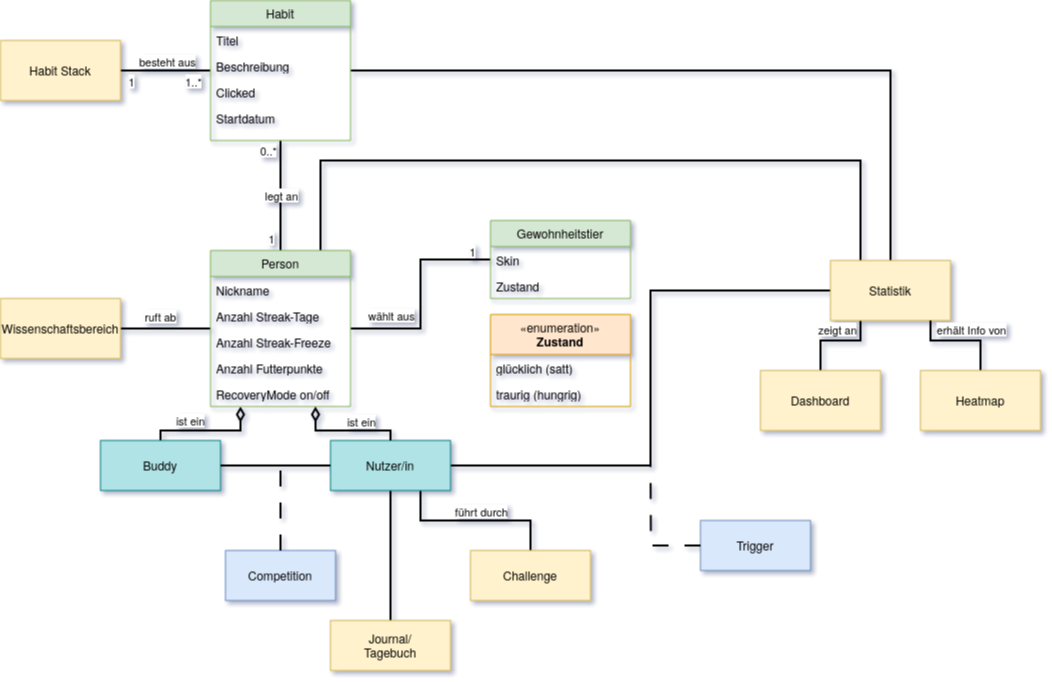

The diagram above was exported from draw.io. Its source (the exported page's mxGraphModel, read from the mxfile embedded in the PNG):
<mxGraphModel dx="1678" dy="827" grid="1" gridSize="10" guides="1" tooltips="1" connect="1" arrows="1" fold="1" page="1" pageScale="1" pageWidth="1169" pageHeight="827" math="0" shadow="0">
  <root>
    <mxCell id="0" />
    <mxCell id="1" parent="0" />
    <mxCell id="h2gzYmcoUEnBqWQ8SJiA-9" value="" style="edgeStyle=orthogonalEdgeStyle;rounded=0;orthogonalLoop=1;jettySize=auto;html=1;endArrow=none;startFill=0;strokeWidth=2;" edge="1" parent="1" source="h2gzYmcoUEnBqWQ8SJiA-1" target="h2gzYmcoUEnBqWQ8SJiA-5">
      <mxGeometry relative="1" as="geometry" />
    </mxCell>
    <mxCell id="h2gzYmcoUEnBqWQ8SJiA-82" value="legt an" style="edgeLabel;html=1;align=center;verticalAlign=middle;resizable=0;points=[];" vertex="1" connectable="0" parent="h2gzYmcoUEnBqWQ8SJiA-9">
      <mxGeometry y="-3" relative="1" as="geometry">
        <mxPoint x="-3" as="offset" />
      </mxGeometry>
    </mxCell>
    <mxCell id="h2gzYmcoUEnBqWQ8SJiA-83" value="0..*" style="edgeLabel;html=1;align=center;verticalAlign=middle;resizable=0;points=[];" vertex="1" connectable="0" parent="h2gzYmcoUEnBqWQ8SJiA-9">
      <mxGeometry x="0.7273" y="-2" relative="1" as="geometry">
        <mxPoint x="-15" y="-5" as="offset" />
      </mxGeometry>
    </mxCell>
    <mxCell id="h2gzYmcoUEnBqWQ8SJiA-84" value="1" style="edgeLabel;html=1;align=center;verticalAlign=middle;resizable=0;points=[];" vertex="1" connectable="0" parent="h2gzYmcoUEnBqWQ8SJiA-9">
      <mxGeometry x="-0.7273" relative="1" as="geometry">
        <mxPoint x="-10" y="3" as="offset" />
      </mxGeometry>
    </mxCell>
    <mxCell id="h2gzYmcoUEnBqWQ8SJiA-24" value="" style="edgeStyle=orthogonalEdgeStyle;rounded=0;orthogonalLoop=1;jettySize=auto;html=1;strokeColor=default;strokeWidth=2;align=center;verticalAlign=middle;fontFamily=Helvetica;fontSize=11;fontColor=default;labelBackgroundColor=default;startFill=0;endArrow=none;" edge="1" parent="1" source="h2gzYmcoUEnBqWQ8SJiA-1" target="h2gzYmcoUEnBqWQ8SJiA-23">
      <mxGeometry relative="1" as="geometry" />
    </mxCell>
    <mxCell id="h2gzYmcoUEnBqWQ8SJiA-80" value="ruft ab" style="edgeLabel;html=1;align=center;verticalAlign=middle;resizable=0;points=[];" vertex="1" connectable="0" parent="h2gzYmcoUEnBqWQ8SJiA-24">
      <mxGeometry x="-0.5074" y="-4" relative="1" as="geometry">
        <mxPoint x="-28" y="-9" as="offset" />
      </mxGeometry>
    </mxCell>
    <mxCell id="h2gzYmcoUEnBqWQ8SJiA-32" value="" style="edgeStyle=orthogonalEdgeStyle;rounded=0;orthogonalLoop=1;jettySize=auto;html=1;strokeColor=default;strokeWidth=2;align=center;verticalAlign=middle;fontFamily=Helvetica;fontSize=11;fontColor=default;labelBackgroundColor=default;startFill=0;endArrow=none;" edge="1" parent="1" source="h2gzYmcoUEnBqWQ8SJiA-1" target="h2gzYmcoUEnBqWQ8SJiA-26">
      <mxGeometry relative="1" as="geometry" />
    </mxCell>
    <mxCell id="h2gzYmcoUEnBqWQ8SJiA-75" value="wählt aus" style="edgeLabel;html=1;align=center;verticalAlign=middle;resizable=0;points=[];" vertex="1" connectable="0" parent="h2gzYmcoUEnBqWQ8SJiA-32">
      <mxGeometry x="0.059" y="-2" relative="1" as="geometry">
        <mxPoint x="-32" y="27" as="offset" />
      </mxGeometry>
    </mxCell>
    <mxCell id="h2gzYmcoUEnBqWQ8SJiA-87" value="1" style="edgeLabel;html=1;align=center;verticalAlign=middle;resizable=0;points=[];" vertex="1" connectable="0" parent="h2gzYmcoUEnBqWQ8SJiA-32">
      <mxGeometry x="0.8278" y="3" relative="1" as="geometry">
        <mxPoint y="-6" as="offset" />
      </mxGeometry>
    </mxCell>
    <mxCell id="h2gzYmcoUEnBqWQ8SJiA-48" value="" style="edgeStyle=orthogonalEdgeStyle;rounded=0;orthogonalLoop=1;jettySize=auto;html=1;strokeColor=default;strokeWidth=2;align=center;verticalAlign=middle;fontFamily=Helvetica;fontSize=11;fontColor=default;labelBackgroundColor=default;startFill=0;endArrow=none;entryX=0.5;entryY=0;entryDx=0;entryDy=0;startArrow=diamondThin;endFill=0;startSize=10;endSize=6;" edge="1" parent="1" source="h2gzYmcoUEnBqWQ8SJiA-1" target="h2gzYmcoUEnBqWQ8SJiA-47">
      <mxGeometry relative="1" as="geometry">
        <Array as="points">
          <mxPoint x="360" y="470" />
          <mxPoint x="280" y="470" />
        </Array>
      </mxGeometry>
    </mxCell>
    <mxCell id="h2gzYmcoUEnBqWQ8SJiA-72" value="ist ein" style="edgeLabel;html=1;align=center;verticalAlign=middle;resizable=0;points=[];rounded=0;strokeColor=default;strokeWidth=2;fontFamily=Helvetica;fontSize=11;fontColor=default;labelBackgroundColor=default;" vertex="1" connectable="0" parent="h2gzYmcoUEnBqWQ8SJiA-48">
      <mxGeometry x="-0.2456" y="-2" relative="1" as="geometry">
        <mxPoint x="-31" y="-9" as="offset" />
      </mxGeometry>
    </mxCell>
    <mxCell id="h2gzYmcoUEnBqWQ8SJiA-62" value="" style="edgeStyle=orthogonalEdgeStyle;rounded=0;orthogonalLoop=1;jettySize=auto;html=1;strokeColor=default;strokeWidth=2;align=center;verticalAlign=middle;fontFamily=Helvetica;fontSize=11;fontColor=default;labelBackgroundColor=default;startFill=0;endArrow=none;" edge="1" parent="1" source="h2gzYmcoUEnBqWQ8SJiA-52" target="h2gzYmcoUEnBqWQ8SJiA-61">
      <mxGeometry relative="1" as="geometry">
        <Array as="points">
          <mxPoint x="770" y="505" />
          <mxPoint x="770" y="330" />
        </Array>
      </mxGeometry>
    </mxCell>
    <mxCell id="h2gzYmcoUEnBqWQ8SJiA-69" style="edgeStyle=orthogonalEdgeStyle;rounded=0;orthogonalLoop=1;jettySize=auto;html=1;strokeColor=default;strokeWidth=2;align=center;verticalAlign=middle;fontFamily=Helvetica;fontSize=11;fontColor=default;labelBackgroundColor=default;startFill=0;endArrow=none;" edge="1" parent="1" source="h2gzYmcoUEnBqWQ8SJiA-1" target="h2gzYmcoUEnBqWQ8SJiA-61">
      <mxGeometry relative="1" as="geometry">
        <Array as="points">
          <mxPoint x="440" y="200" />
          <mxPoint x="980" y="200" />
        </Array>
      </mxGeometry>
    </mxCell>
    <mxCell id="h2gzYmcoUEnBqWQ8SJiA-1" value="Person" style="swimlane;fontStyle=0;childLayout=stackLayout;horizontal=1;startSize=26;fillColor=#d5e8d4;horizontalStack=0;resizeParent=1;resizeParentMax=0;resizeLast=0;collapsible=1;marginBottom=0;whiteSpace=wrap;html=1;strokeColor=#82b366;" vertex="1" parent="1">
      <mxGeometry x="330" y="290" width="140" height="156" as="geometry">
        <mxRectangle x="330" y="290" width="80" height="30" as="alternateBounds" />
      </mxGeometry>
    </mxCell>
    <mxCell id="h2gzYmcoUEnBqWQ8SJiA-2" value="Nickname" style="text;strokeColor=none;fillColor=none;align=left;verticalAlign=top;spacingLeft=4;spacingRight=4;overflow=hidden;rotatable=0;points=[[0,0.5],[1,0.5]];portConstraint=eastwest;whiteSpace=wrap;html=1;" vertex="1" parent="h2gzYmcoUEnBqWQ8SJiA-1">
      <mxGeometry y="26" width="140" height="26" as="geometry" />
    </mxCell>
    <mxCell id="h2gzYmcoUEnBqWQ8SJiA-11" value="Anzahl Streak-Tage" style="text;strokeColor=none;fillColor=none;align=left;verticalAlign=top;spacingLeft=4;spacingRight=4;overflow=hidden;rotatable=0;points=[[0,0.5],[1,0.5]];portConstraint=eastwest;whiteSpace=wrap;html=1;" vertex="1" parent="h2gzYmcoUEnBqWQ8SJiA-1">
      <mxGeometry y="52" width="140" height="26" as="geometry" />
    </mxCell>
    <mxCell id="h2gzYmcoUEnBqWQ8SJiA-13" value="&lt;div&gt;Anzahl Streak-Freeze&lt;/div&gt;" style="text;strokeColor=none;fillColor=none;align=left;verticalAlign=top;spacingLeft=4;spacingRight=4;overflow=hidden;rotatable=0;points=[[0,0.5],[1,0.5]];portConstraint=eastwest;whiteSpace=wrap;html=1;" vertex="1" parent="h2gzYmcoUEnBqWQ8SJiA-1">
      <mxGeometry y="78" width="140" height="26" as="geometry" />
    </mxCell>
    <mxCell id="h2gzYmcoUEnBqWQ8SJiA-14" value="Anzahl Futterpunkte" style="text;strokeColor=none;fillColor=none;align=left;verticalAlign=top;spacingLeft=4;spacingRight=4;overflow=hidden;rotatable=0;points=[[0,0.5],[1,0.5]];portConstraint=eastwest;whiteSpace=wrap;html=1;" vertex="1" parent="h2gzYmcoUEnBqWQ8SJiA-1">
      <mxGeometry y="104" width="140" height="26" as="geometry" />
    </mxCell>
    <mxCell id="h2gzYmcoUEnBqWQ8SJiA-12" value="&lt;div&gt;RecoveryMode on/off&lt;br&gt;&lt;/div&gt;" style="text;strokeColor=none;fillColor=none;align=left;verticalAlign=top;spacingLeft=4;spacingRight=4;overflow=hidden;rotatable=0;points=[[0,0.5],[1,0.5]];portConstraint=eastwest;whiteSpace=wrap;html=1;" vertex="1" parent="h2gzYmcoUEnBqWQ8SJiA-1">
      <mxGeometry y="130" width="140" height="26" as="geometry" />
    </mxCell>
    <mxCell id="h2gzYmcoUEnBqWQ8SJiA-22" value="" style="edgeStyle=orthogonalEdgeStyle;rounded=0;orthogonalLoop=1;jettySize=auto;html=1;strokeColor=default;strokeWidth=2;align=center;verticalAlign=middle;fontFamily=Helvetica;fontSize=11;fontColor=default;labelBackgroundColor=default;startFill=0;endArrow=none;" edge="1" parent="1" source="h2gzYmcoUEnBqWQ8SJiA-5" target="h2gzYmcoUEnBqWQ8SJiA-21">
      <mxGeometry relative="1" as="geometry" />
    </mxCell>
    <mxCell id="h2gzYmcoUEnBqWQ8SJiA-79" value="besteht aus" style="edgeLabel;html=1;align=center;verticalAlign=middle;resizable=0;points=[];" vertex="1" connectable="0" parent="h2gzYmcoUEnBqWQ8SJiA-22">
      <mxGeometry x="-0.0259" y="1" relative="1" as="geometry">
        <mxPoint y="-11" as="offset" />
      </mxGeometry>
    </mxCell>
    <mxCell id="h2gzYmcoUEnBqWQ8SJiA-85" value="1..*" style="edgeLabel;html=1;align=center;verticalAlign=middle;resizable=0;points=[];" vertex="1" connectable="0" parent="h2gzYmcoUEnBqWQ8SJiA-22">
      <mxGeometry x="-0.6" relative="1" as="geometry">
        <mxPoint y="10" as="offset" />
      </mxGeometry>
    </mxCell>
    <mxCell id="h2gzYmcoUEnBqWQ8SJiA-86" value="1" style="edgeLabel;html=1;align=center;verticalAlign=middle;resizable=0;points=[];" vertex="1" connectable="0" parent="h2gzYmcoUEnBqWQ8SJiA-22">
      <mxGeometry x="0.7111" y="-3" relative="1" as="geometry">
        <mxPoint x="-3" y="13" as="offset" />
      </mxGeometry>
    </mxCell>
    <mxCell id="h2gzYmcoUEnBqWQ8SJiA-68" style="edgeStyle=orthogonalEdgeStyle;rounded=0;orthogonalLoop=1;jettySize=auto;html=1;strokeColor=default;strokeWidth=2;align=center;verticalAlign=middle;fontFamily=Helvetica;fontSize=11;fontColor=default;labelBackgroundColor=default;startFill=0;endArrow=none;" edge="1" parent="1" source="h2gzYmcoUEnBqWQ8SJiA-5" target="h2gzYmcoUEnBqWQ8SJiA-61">
      <mxGeometry relative="1" as="geometry">
        <Array as="points">
          <mxPoint x="1010" y="110" />
        </Array>
      </mxGeometry>
    </mxCell>
    <mxCell id="h2gzYmcoUEnBqWQ8SJiA-5" value="Habit" style="swimlane;fontStyle=0;childLayout=stackLayout;horizontal=1;startSize=26;fillColor=#d5e8d4;horizontalStack=0;resizeParent=1;resizeParentMax=0;resizeLast=0;collapsible=1;marginBottom=0;whiteSpace=wrap;html=1;strokeColor=#82b366;" vertex="1" parent="1">
      <mxGeometry x="330" y="40" width="140" height="140" as="geometry">
        <mxRectangle x="330" y="290" width="80" height="30" as="alternateBounds" />
      </mxGeometry>
    </mxCell>
    <mxCell id="h2gzYmcoUEnBqWQ8SJiA-6" value="Titel" style="text;strokeColor=none;fillColor=none;align=left;verticalAlign=top;spacingLeft=4;spacingRight=4;overflow=hidden;rotatable=0;points=[[0,0.5],[1,0.5]];portConstraint=eastwest;whiteSpace=wrap;html=1;" vertex="1" parent="h2gzYmcoUEnBqWQ8SJiA-5">
      <mxGeometry y="26" width="140" height="26" as="geometry" />
    </mxCell>
    <mxCell id="h2gzYmcoUEnBqWQ8SJiA-10" value="Beschreibung" style="text;strokeColor=none;fillColor=none;align=left;verticalAlign=top;spacingLeft=4;spacingRight=4;overflow=hidden;rotatable=0;points=[[0,0.5],[1,0.5]];portConstraint=eastwest;whiteSpace=wrap;html=1;" vertex="1" parent="h2gzYmcoUEnBqWQ8SJiA-5">
      <mxGeometry y="52" width="140" height="26" as="geometry" />
    </mxCell>
    <mxCell id="h2gzYmcoUEnBqWQ8SJiA-7" value="Clicked" style="text;strokeColor=none;fillColor=none;align=left;verticalAlign=top;spacingLeft=4;spacingRight=4;overflow=hidden;rotatable=0;points=[[0,0.5],[1,0.5]];portConstraint=eastwest;whiteSpace=wrap;html=1;" vertex="1" parent="h2gzYmcoUEnBqWQ8SJiA-5">
      <mxGeometry y="78" width="140" height="26" as="geometry" />
    </mxCell>
    <mxCell id="h2gzYmcoUEnBqWQ8SJiA-8" value="&lt;div&gt;Startdatum&lt;br&gt;&lt;/div&gt;" style="text;strokeColor=none;fillColor=none;align=left;verticalAlign=top;spacingLeft=4;spacingRight=4;overflow=hidden;rotatable=0;points=[[0,0.5],[1,0.5]];portConstraint=eastwest;whiteSpace=wrap;html=1;" vertex="1" parent="h2gzYmcoUEnBqWQ8SJiA-5">
      <mxGeometry y="104" width="140" height="36" as="geometry" />
    </mxCell>
    <mxCell id="h2gzYmcoUEnBqWQ8SJiA-21" value="Habit Stack" style="whiteSpace=wrap;html=1;fillColor=#fff2cc;fontStyle=0;startSize=26;horizontal=1;strokeColor=#d6b656;" vertex="1" parent="1">
      <mxGeometry x="120" y="80" width="120" height="60" as="geometry" />
    </mxCell>
    <mxCell id="h2gzYmcoUEnBqWQ8SJiA-23" value="Wissenschaftsbereich" style="whiteSpace=wrap;html=1;fillColor=#fff2cc;fontStyle=0;startSize=26;horizontal=1;strokeColor=#d6b656;" vertex="1" parent="1">
      <mxGeometry x="120" y="338" width="120" height="60" as="geometry" />
    </mxCell>
    <mxCell id="h2gzYmcoUEnBqWQ8SJiA-26" value="Gewohnheitstier" style="swimlane;fontStyle=0;childLayout=stackLayout;horizontal=1;startSize=26;fillColor=#d5e8d4;horizontalStack=0;resizeParent=1;resizeParentMax=0;resizeLast=0;collapsible=1;marginBottom=0;whiteSpace=wrap;html=1;strokeColor=#82b366;" vertex="1" parent="1">
      <mxGeometry x="610" y="260" width="140" height="78" as="geometry">
        <mxRectangle x="330" y="290" width="80" height="30" as="alternateBounds" />
      </mxGeometry>
    </mxCell>
    <mxCell id="h2gzYmcoUEnBqWQ8SJiA-27" value="Skin" style="text;strokeColor=none;fillColor=none;align=left;verticalAlign=top;spacingLeft=4;spacingRight=4;overflow=hidden;rotatable=0;points=[[0,0.5],[1,0.5]];portConstraint=eastwest;whiteSpace=wrap;html=1;" vertex="1" parent="h2gzYmcoUEnBqWQ8SJiA-26">
      <mxGeometry y="26" width="140" height="26" as="geometry" />
    </mxCell>
    <mxCell id="h2gzYmcoUEnBqWQ8SJiA-28" value="Zustand" style="text;strokeColor=none;fillColor=none;align=left;verticalAlign=top;spacingLeft=4;spacingRight=4;overflow=hidden;rotatable=0;points=[[0,0.5],[1,0.5]];portConstraint=eastwest;whiteSpace=wrap;html=1;" vertex="1" parent="h2gzYmcoUEnBqWQ8SJiA-26">
      <mxGeometry y="52" width="140" height="26" as="geometry" />
    </mxCell>
    <mxCell id="h2gzYmcoUEnBqWQ8SJiA-35" value="«enumeration»&lt;b&gt;&lt;br&gt;Zustand&lt;/b&gt;&lt;br&gt;&lt;b&gt;&lt;/b&gt;" style="swimlane;fontStyle=0;childLayout=stackLayout;horizontal=1;startSize=40;fillColor=#ffe6cc;horizontalStack=0;resizeParent=1;resizeParentMax=0;resizeLast=0;collapsible=1;marginBottom=0;whiteSpace=wrap;html=1;strokeColor=#d79b00;" vertex="1" parent="1">
      <mxGeometry x="610" y="354" width="140" height="92" as="geometry">
        <mxRectangle x="330" y="290" width="80" height="30" as="alternateBounds" />
      </mxGeometry>
    </mxCell>
    <mxCell id="h2gzYmcoUEnBqWQ8SJiA-36" value="glücklich (satt)" style="text;strokeColor=none;fillColor=none;align=left;verticalAlign=top;spacingLeft=4;spacingRight=4;overflow=hidden;rotatable=0;points=[[0,0.5],[1,0.5]];portConstraint=eastwest;whiteSpace=wrap;html=1;" vertex="1" parent="h2gzYmcoUEnBqWQ8SJiA-35">
      <mxGeometry y="40" width="140" height="26" as="geometry" />
    </mxCell>
    <mxCell id="h2gzYmcoUEnBqWQ8SJiA-37" value="traurig (hungrig)" style="text;strokeColor=none;fillColor=none;align=left;verticalAlign=top;spacingLeft=4;spacingRight=4;overflow=hidden;rotatable=0;points=[[0,0.5],[1,0.5]];portConstraint=eastwest;whiteSpace=wrap;html=1;" vertex="1" parent="h2gzYmcoUEnBqWQ8SJiA-35">
      <mxGeometry y="66" width="140" height="26" as="geometry" />
    </mxCell>
    <mxCell id="h2gzYmcoUEnBqWQ8SJiA-47" value="Buddy" style="whiteSpace=wrap;html=1;fillColor=#b0e3e6;fontStyle=0;startSize=26;horizontal=1;strokeColor=#0e8088;" vertex="1" parent="1">
      <mxGeometry x="220" y="480" width="120" height="50" as="geometry" />
    </mxCell>
    <mxCell id="h2gzYmcoUEnBqWQ8SJiA-55" value="" style="edgeStyle=orthogonalEdgeStyle;rounded=0;orthogonalLoop=1;jettySize=auto;html=1;strokeColor=default;strokeWidth=2;align=center;verticalAlign=middle;fontFamily=Helvetica;fontSize=11;fontColor=default;labelBackgroundColor=default;startFill=0;endArrow=none;" edge="1" parent="1" source="h2gzYmcoUEnBqWQ8SJiA-52" target="h2gzYmcoUEnBqWQ8SJiA-54">
      <mxGeometry relative="1" as="geometry">
        <Array as="points">
          <mxPoint x="540" y="560" />
          <mxPoint x="650" y="560" />
        </Array>
      </mxGeometry>
    </mxCell>
    <mxCell id="h2gzYmcoUEnBqWQ8SJiA-81" value="führt durch" style="edgeLabel;html=1;align=center;verticalAlign=middle;resizable=0;points=[];" vertex="1" connectable="0" parent="h2gzYmcoUEnBqWQ8SJiA-55">
      <mxGeometry x="0.3275" relative="1" as="geometry">
        <mxPoint x="-22" y="-10" as="offset" />
      </mxGeometry>
    </mxCell>
    <mxCell id="h2gzYmcoUEnBqWQ8SJiA-60" value="" style="edgeStyle=orthogonalEdgeStyle;rounded=0;orthogonalLoop=1;jettySize=auto;html=1;strokeColor=default;strokeWidth=2;align=center;verticalAlign=middle;fontFamily=Helvetica;fontSize=11;fontColor=default;labelBackgroundColor=default;startFill=0;endArrow=none;" edge="1" parent="1" source="h2gzYmcoUEnBqWQ8SJiA-52" target="h2gzYmcoUEnBqWQ8SJiA-59">
      <mxGeometry relative="1" as="geometry" />
    </mxCell>
    <mxCell id="h2gzYmcoUEnBqWQ8SJiA-52" value="Nutzer/in" style="whiteSpace=wrap;html=1;fillColor=#b0e3e6;fontStyle=0;startSize=26;horizontal=1;strokeColor=#0e8088;" vertex="1" parent="1">
      <mxGeometry x="450" y="480" width="120" height="50" as="geometry" />
    </mxCell>
    <mxCell id="h2gzYmcoUEnBqWQ8SJiA-53" value="" style="edgeStyle=orthogonalEdgeStyle;rounded=0;orthogonalLoop=1;jettySize=auto;html=1;strokeColor=default;strokeWidth=2;align=center;verticalAlign=middle;fontFamily=Helvetica;fontSize=11;fontColor=default;labelBackgroundColor=default;startFill=0;endArrow=none;exitX=0.75;exitY=1;exitDx=0;exitDy=0;entryX=0.5;entryY=0;entryDx=0;entryDy=0;startArrow=diamondThin;endFill=0;endSize=6;startSize=10;" edge="1" parent="1" source="h2gzYmcoUEnBqWQ8SJiA-1" target="h2gzYmcoUEnBqWQ8SJiA-52">
      <mxGeometry relative="1" as="geometry">
        <mxPoint x="850" y="530" as="sourcePoint" />
        <mxPoint x="820" y="564" as="targetPoint" />
        <Array as="points">
          <mxPoint x="435" y="470" />
          <mxPoint x="510" y="470" />
        </Array>
      </mxGeometry>
    </mxCell>
    <mxCell id="h2gzYmcoUEnBqWQ8SJiA-73" value="ist ein" style="edgeLabel;html=1;align=center;verticalAlign=middle;resizable=0;points=[];" vertex="1" connectable="0" parent="h2gzYmcoUEnBqWQ8SJiA-53">
      <mxGeometry x="0.1009" relative="1" as="geometry">
        <mxPoint x="9" y="-10" as="offset" />
      </mxGeometry>
    </mxCell>
    <mxCell id="h2gzYmcoUEnBqWQ8SJiA-54" value="Challenge" style="whiteSpace=wrap;html=1;fillColor=#fff2cc;fontStyle=0;startSize=26;horizontal=1;strokeColor=#d6b656;" vertex="1" parent="1">
      <mxGeometry x="590" y="590" width="120" height="50" as="geometry" />
    </mxCell>
    <mxCell id="h2gzYmcoUEnBqWQ8SJiA-56" value="" style="edgeStyle=orthogonalEdgeStyle;rounded=0;orthogonalLoop=1;jettySize=auto;html=1;strokeColor=default;strokeWidth=2;align=center;verticalAlign=middle;fontFamily=Helvetica;fontSize=11;fontColor=default;labelBackgroundColor=default;startFill=0;endArrow=none;" edge="1" parent="1" source="h2gzYmcoUEnBqWQ8SJiA-47" target="h2gzYmcoUEnBqWQ8SJiA-52">
      <mxGeometry relative="1" as="geometry">
        <mxPoint x="500" y="600" as="sourcePoint" />
        <mxPoint x="540" y="600" as="targetPoint" />
      </mxGeometry>
    </mxCell>
    <mxCell id="h2gzYmcoUEnBqWQ8SJiA-57" value="Competition" style="html=1;whiteSpace=wrap;fillColor=#dae8fc;strokeColor=#6c8ebf;" vertex="1" parent="1">
      <mxGeometry x="345" y="590" width="110" height="50" as="geometry" />
    </mxCell>
    <mxCell id="h2gzYmcoUEnBqWQ8SJiA-58" value="" style="edgeStyle=orthogonalEdgeStyle;rounded=0;orthogonalLoop=1;jettySize=auto;html=1;strokeColor=default;strokeWidth=2;align=center;verticalAlign=middle;fontFamily=Helvetica;fontSize=11;fontColor=default;labelBackgroundColor=default;startFill=0;endArrow=none;dashed=1;dashPattern=8 8;" edge="1" parent="1" source="h2gzYmcoUEnBqWQ8SJiA-57">
      <mxGeometry relative="1" as="geometry">
        <mxPoint x="610" y="680" as="sourcePoint" />
        <mxPoint x="400" y="510" as="targetPoint" />
      </mxGeometry>
    </mxCell>
    <mxCell id="h2gzYmcoUEnBqWQ8SJiA-59" value="Journal/&lt;br&gt;Tagebuch" style="whiteSpace=wrap;html=1;fillColor=#fff2cc;fontStyle=0;startSize=26;horizontal=1;strokeColor=#d6b656;" vertex="1" parent="1">
      <mxGeometry x="450" y="660" width="120" height="50" as="geometry" />
    </mxCell>
    <mxCell id="h2gzYmcoUEnBqWQ8SJiA-65" value="" style="edgeStyle=orthogonalEdgeStyle;rounded=0;orthogonalLoop=1;jettySize=auto;html=1;strokeColor=default;strokeWidth=2;align=center;verticalAlign=middle;fontFamily=Helvetica;fontSize=11;fontColor=default;labelBackgroundColor=default;startFill=0;endArrow=none;" edge="1" parent="1" source="h2gzYmcoUEnBqWQ8SJiA-61" target="h2gzYmcoUEnBqWQ8SJiA-63">
      <mxGeometry relative="1" as="geometry">
        <Array as="points">
          <mxPoint x="980" y="380" />
          <mxPoint x="940" y="380" />
        </Array>
      </mxGeometry>
    </mxCell>
    <mxCell id="h2gzYmcoUEnBqWQ8SJiA-78" value="zeigt an" style="edgeLabel;html=1;align=center;verticalAlign=middle;resizable=0;points=[];" vertex="1" connectable="0" parent="h2gzYmcoUEnBqWQ8SJiA-65">
      <mxGeometry x="-0.0444" y="1" relative="1" as="geometry">
        <mxPoint y="-13" as="offset" />
      </mxGeometry>
    </mxCell>
    <mxCell id="h2gzYmcoUEnBqWQ8SJiA-61" value="Statistik" style="whiteSpace=wrap;html=1;fillColor=#fff2cc;fontStyle=0;startSize=26;horizontal=1;strokeColor=#d6b656;" vertex="1" parent="1">
      <mxGeometry x="950" y="300" width="120" height="60" as="geometry" />
    </mxCell>
    <mxCell id="h2gzYmcoUEnBqWQ8SJiA-67" value="" style="edgeStyle=orthogonalEdgeStyle;rounded=0;orthogonalLoop=1;jettySize=auto;html=1;strokeColor=default;strokeWidth=2;align=center;verticalAlign=middle;fontFamily=Helvetica;fontSize=11;fontColor=default;labelBackgroundColor=default;startFill=0;endArrow=none;" edge="1" parent="1" source="h2gzYmcoUEnBqWQ8SJiA-61" target="h2gzYmcoUEnBqWQ8SJiA-66">
      <mxGeometry relative="1" as="geometry">
        <Array as="points">
          <mxPoint x="1050" y="380" />
          <mxPoint x="1100" y="380" />
        </Array>
      </mxGeometry>
    </mxCell>
    <mxCell id="h2gzYmcoUEnBqWQ8SJiA-77" value="erhält Info von" style="edgeLabel;html=1;align=center;verticalAlign=middle;resizable=0;points=[];" vertex="1" connectable="0" parent="h2gzYmcoUEnBqWQ8SJiA-67">
      <mxGeometry x="0.1067" y="1" relative="1" as="geometry">
        <mxPoint x="5" y="-11" as="offset" />
      </mxGeometry>
    </mxCell>
    <mxCell id="h2gzYmcoUEnBqWQ8SJiA-63" value="Dashboard" style="whiteSpace=wrap;html=1;fillColor=#fff2cc;fontStyle=0;startSize=26;horizontal=1;strokeColor=#d6b656;" vertex="1" parent="1">
      <mxGeometry x="880" y="410" width="120" height="60" as="geometry" />
    </mxCell>
    <mxCell id="h2gzYmcoUEnBqWQ8SJiA-66" value="Heatmap" style="whiteSpace=wrap;html=1;fillColor=#fff2cc;fontStyle=0;startSize=26;horizontal=1;strokeColor=#d6b656;" vertex="1" parent="1">
      <mxGeometry x="1040" y="410" width="120" height="60" as="geometry" />
    </mxCell>
    <mxCell id="h2gzYmcoUEnBqWQ8SJiA-70" value="Trigger" style="html=1;whiteSpace=wrap;fillColor=#dae8fc;strokeColor=#6c8ebf;" vertex="1" parent="1">
      <mxGeometry x="820" y="560" width="110" height="50" as="geometry" />
    </mxCell>
    <mxCell id="h2gzYmcoUEnBqWQ8SJiA-71" value="" style="edgeStyle=orthogonalEdgeStyle;rounded=0;orthogonalLoop=1;jettySize=auto;html=1;strokeColor=default;strokeWidth=2;align=center;verticalAlign=middle;fontFamily=Helvetica;fontSize=11;fontColor=default;labelBackgroundColor=default;startFill=0;endArrow=none;dashed=1;dashPattern=8 8;" edge="1" parent="1" source="h2gzYmcoUEnBqWQ8SJiA-70">
      <mxGeometry relative="1" as="geometry">
        <mxPoint x="1085" y="650" as="sourcePoint" />
        <mxPoint x="770" y="500" as="targetPoint" />
      </mxGeometry>
    </mxCell>
  </root>
</mxGraphModel>